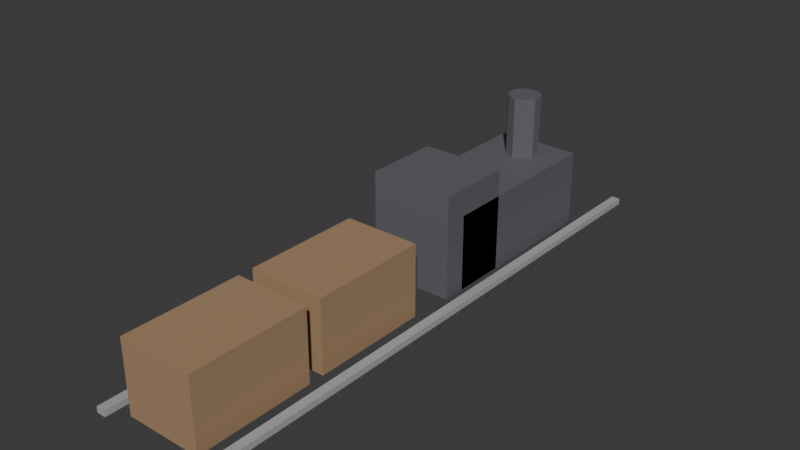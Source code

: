 # Source: train.blend  (saved by Blender 4.5.92; exported with 4.5.12 LTS)
import bpy
from mathutils import Matrix  # noqa: F401  (used for matrix-valued properties, if any)

bpy.ops.wm.read_factory_settings(use_empty=True)
scene = bpy.context.scene
scene.name = 'Scene'

# ---- collections
col_collection = bpy.data.collections.new('Collection'); scene.collection.children.link(col_collection)

# ---- materials (node trees are filled in below, after node groups)
mat_train_eng = bpy.data.materials.new('train_eng')
mat_train_car = bpy.data.materials.new('train_car')
mat_train_met = bpy.data.materials.new('train_met')

# ---- material node trees
mat_train_eng.use_nodes = True; mat_train_eng.node_tree.nodes.clear()
_N = mat_train_eng.node_tree.nodes; _L = mat_train_eng.node_tree.links
n0 = _N.new('ShaderNodeBsdfPrincipled'); n0.name = 'Principled BSDF'; n0.location = (-200, 100)
n0.inputs[0].default_value = (0.13, 0.13, 0.15, 1.0)
n0.inputs[2].default_value = 0.55
n1 = _N.new('ShaderNodeOutputMaterial'); n1.name = 'Material Output'; n1.location = (200, 100)
_L.new(n0.outputs[0], n1.inputs[0])
n1.is_active_output = True
mat_train_car.use_nodes = True; mat_train_car.node_tree.nodes.clear()
_N = mat_train_car.node_tree.nodes; _L = mat_train_car.node_tree.links
n0 = _N.new('ShaderNodeBsdfPrincipled'); n0.name = 'Principled BSDF'; n0.location = (-200, 100)
n0.inputs[0].default_value = (0.38, 0.24, 0.13, 1.0)
n0.inputs[2].default_value = 0.85
n1 = _N.new('ShaderNodeOutputMaterial'); n1.name = 'Material Output'; n1.location = (200, 100)
_L.new(n0.outputs[0], n1.inputs[0])
n1.is_active_output = True
mat_train_met.use_nodes = True; mat_train_met.node_tree.nodes.clear()
_N = mat_train_met.node_tree.nodes; _L = mat_train_met.node_tree.links
n0 = _N.new('ShaderNodeBsdfPrincipled'); n0.name = 'Principled BSDF'; n0.location = (-200, 100)
n0.inputs[0].default_value = (0.42, 0.42, 0.44, 1.0)
n0.inputs[2].default_value = 0.45
n1 = _N.new('ShaderNodeOutputMaterial'); n1.name = 'Material Output'; n1.location = (200, 100)
_L.new(n0.outputs[0], n1.inputs[0])
n1.is_active_output = True

# ---- world
world_world = bpy.data.worlds.new('World'); scene.world = world_world
world_world.use_nodes = True; world_world.node_tree.nodes.clear()
_N = world_world.node_tree.nodes; _L = world_world.node_tree.links
n0 = _N.new('ShaderNodeOutputWorld'); n0.name = 'World Output'; n0.location = (200, 100)
n1 = _N.new('ShaderNodeBackground'); n1.name = 'Background'; n1.location = (-200, 100)
n1.inputs[0].default_value = (0.05088, 0.05088, 0.05088, 1.0)
_L.new(n1.outputs[0], n0.inputs[0])
n0.is_active_output = True
world_world.color = (0.05088, 0.05088, 0.05088)
world_world.sun_shadow_jitter_overblur = 0.0

# ---- meshes
me_cube = bpy.data.meshes.new('Cube')
me_cube.from_pydata([(-0.5, -0.5, -0.5), (-0.5, -0.5, 0.5), (-0.5, 0.5, -0.5), (-0.5, 0.5, 0.5), (0.5, -0.5, -0.5), (0.5, -0.5, 0.5), (0.5, 0.5, -0.5), (0.5, 0.5, 0.5), (0.0, 0.425, 0.4), (0.0, 0.425, 1.3), (0.1176, 0.4075, 0.4), (0.1176, 0.4075, 1.3), (0.1902, 0.3617, 0.4), (0.1902, 0.3617, 1.3), (0.1902, 0.305, 0.4), (0.1902, 0.305, 1.3), (0.1176, 0.2592, 0.4), (0.1176, 0.2592, 1.3), (0.0, 0.2417, 0.4), (0.0, 0.2417, 1.3), (-0.1176, 0.2592, 0.4), (-0.1176, 0.2592, 1.3), (-0.1902, 0.305, 0.4), (-0.1902, 0.305, 1.3), (-0.1902, 0.3617, 0.4), (-0.1902, 0.3617, 1.3), (-0.1176, 0.4075, 0.4), (-0.1176, 0.4075, 1.3), (-0.5, -0.625, -0.495), (-0.5, -0.625, 0.855), (-0.5, -0.2083, -0.495), (-0.5, -0.2083, 0.855), (0.5, -0.625, -0.495), (0.5, -0.625, 0.855), (0.5, -0.2083, -0.495), (0.5, -0.2083, 0.855), (-0.4545, -1.49, -0.495), (-0.4545, -1.49, 0.455), (-0.4545, -0.8437, -0.495), (-0.4545, -0.8437, 0.455), (0.4545, -1.49, -0.495), (0.4545, -1.49, 0.455), (0.4545, -0.8437, -0.495), (0.4545, -0.8437, 0.455), (-0.4545, -2.219, -0.495), (-0.4545, -2.219, 0.455), (-0.4545, -1.573, -0.495), (-0.4545, -1.573, 0.455), (0.4545, -2.219, -0.495), (0.4545, -2.219, 0.455), (0.4545, -1.573, -0.495), (0.4545, -1.573, 0.455), (-0.7364, -2.292, -0.5), (-0.7364, -2.292, -0.42), (-0.7364, 0.875, -0.5), (-0.7364, 0.875, -0.42), (-0.6273, -2.292, -0.5), (-0.6273, -2.292, -0.42), (-0.6273, 0.875, -0.5), (-0.6273, 0.875, -0.42), (0.6273, -2.292, -0.5), (0.6273, -2.292, -0.42), (0.6273, 0.875, -0.5), (0.6273, 0.875, -0.42), (0.7364, -2.292, -0.5), (0.7364, -2.292, -0.42), (0.7364, 0.875, -0.5), (0.7364, 0.875, -0.42)], [], [(0, 1, 3, 2), (2, 3, 7, 6), (6, 7, 5, 4), (4, 5, 1, 0), (2, 6, 4, 0), (7, 3, 1, 5), (8, 9, 11, 10), (10, 11, 13, 12), (12, 13, 15, 14), (14, 15, 17, 16), (16, 17, 19, 18), (18, 19, 21, 20), (20, 21, 23, 22), (22, 23, 25, 24), (11, 9, 27, 25, 23, 21, 19, 17, 15, 13), (24, 25, 27, 26), (26, 27, 9, 8), (8, 10, 12, 14, 16, 18, 20, 22, 24, 26), (28, 29, 31, 30), (30, 31, 35, 34), (34, 35, 33, 32), (32, 33, 29, 28), (30, 34, 32, 28), (35, 31, 29, 33), (36, 37, 39, 38), (38, 39, 43, 42), (42, 43, 41, 40), (40, 41, 37, 36), (38, 42, 40, 36), (43, 39, 37, 41), (44, 45, 47, 46), (46, 47, 51, 50), (50, 51, 49, 48), (48, 49, 45, 44), (46, 50, 48, 44), (51, 47, 45, 49), (52, 53, 55, 54), (54, 55, 59, 58), (58, 59, 57, 56), (56, 57, 53, 52), (54, 58, 56, 52), (59, 55, 53, 57), (60, 61, 63, 62), (62, 63, 67, 66), (66, 67, 65, 64), (64, 65, 61, 60), (62, 66, 64, 60), (67, 63, 61, 65)])
me_cube.polygons.foreach_set('material_index', [0, 0, 0, 0, 0, 0, 0, 0, 0, 0, 0, 0, 0, 0, 0, 0, 0, 0, 0, 0, 0, 0, 0, 0, 1, 1, 1, 1, 1, 1, 1, 1, 1, 1, 1, 1, 2, 2, 2, 2, 2, 2, 2, 2, 2, 2, 2, 2])
_uv = me_cube.uv_layers.new(name='UVMap')
_uv.uv.foreach_set('vector', [0.375, 0.0, 0.625, 0.0, 0.625, 0.25, 0.375, 0.25, 0.375, 0.25, 0.625, 0.25, 0.625, 0.5, 0.375, 0.5, 0.375, 0.5, 0.625, 0.5, 0.625, 0.75, 0.375, 0.75, 0.375, 0.75, 0.625, 0.75, 0.625, 1.0, 0.375, 1.0, 0.125, 0.5, 0.375, 0.5, 0.375, 0.75, 0.125, 0.75, 0.625, 0.5, 0.875, 0.5, 0.875, 0.75, 0.625, 0.75, 1.0, 0.5, 1.0, 1.0, 0.9, 1.0, 0.9, 0.5, 0.9, 0.5, 0.9, 1.0, 0.8, 1.0, 0.8, 0.5, 0.8, 0.5, 0.8, 1.0, 0.7, 1.0, 0.7, 0.5, 0.7, 0.5, 0.7, 1.0, 0.6, 1.0, 0.6, 0.5, 0.6, 0.5, 0.6, 1.0, 0.5, 1.0, 0.5, 0.5, 0.5, 0.5, 0.5, 1.0, 0.4, 1.0, 0.4, 0.5, 0.4, 0.5, 0.4, 1.0, 0.3, 1.0, 0.3, 0.5, 0.3, 0.5, 0.3, 1.0, 0.2, 1.0, 0.2, 0.5, 0.3911, 0.4442, 0.25, 0.49, 0.1089, 0.4442, 0.02175, 0.3242, 0.02175, 0.1758, 0.1089, 0.05584, 0.25, 0.01, 0.3911, 0.05584, 0.4783, 0.1758, 0.4783, 0.3242, 0.2, 0.5, 0.2, 1.0, 0.1, 1.0, 0.1, 0.5, 0.1, 0.5, 0.1, 1.0, -7.451e-08, 1.0, -7.451e-08, 0.5, 0.75, 0.49, 0.8911, 0.4442, 0.9783, 0.3242, 0.9783, 0.1758, 0.8911, 0.05584, 0.75, 0.01, 0.6089, 0.05584, 0.5217, 0.1758, 0.5217, 0.3242, 0.6089, 0.4442, 0.375, 0.0, 0.625, 0.0, 0.625, 0.25, 0.375, 0.25, 0.375, 0.25, 0.625, 0.25, 0.625, 0.5, 0.375, 0.5, 0.375, 0.5, 0.625, 0.5, 0.625, 0.75, 0.375, 0.75, 0.375, 0.75, 0.625, 0.75, 0.625, 1.0, 0.375, 1.0, 0.125, 0.5, 0.375, 0.5, 0.375, 0.75, 0.125, 0.75, 0.625, 0.5, 0.875, 0.5, 0.875, 0.75, 0.625, 0.75, 0.375, 0.0, 0.625, 0.0, 0.625, 0.25, 0.375, 0.25, 0.375, 0.25, 0.625, 0.25, 0.625, 0.5, 0.375, 0.5, 0.375, 0.5, 0.625, 0.5, 0.625, 0.75, 0.375, 0.75, 0.375, 0.75, 0.625, 0.75, 0.625, 1.0, 0.375, 1.0, 0.125, 0.5, 0.375, 0.5, 0.375, 0.75, 0.125, 0.75, 0.625, 0.5, 0.875, 0.5, 0.875, 0.75, 0.625, 0.75, 0.375, 0.0, 0.625, 0.0, 0.625, 0.25, 0.375, 0.25, 0.375, 0.25, 0.625, 0.25, 0.625, 0.5, 0.375, 0.5, 0.375, 0.5, 0.625, 0.5, 0.625, 0.75, 0.375, 0.75, 0.375, 0.75, 0.625, 0.75, 0.625, 1.0, 0.375, 1.0, 0.125, 0.5, 0.375, 0.5, 0.375, 0.75, 0.125, 0.75, 0.625, 0.5, 0.875, 0.5, 0.875, 0.75, 0.625, 0.75, 0.375, 0.0, 0.625, 0.0, 0.625, 0.25, 0.375, 0.25, 0.375, 0.25, 0.625, 0.25, 0.625, 0.5, 0.375, 0.5, 0.375, 0.5, 0.625, 0.5, 0.625, 0.75, 0.375, 0.75, 0.375, 0.75, 0.625, 0.75, 0.625, 1.0, 0.375, 1.0, 0.125, 0.5, 0.375, 0.5, 0.375, 0.75, 0.125, 0.75, 0.625, 0.5, 0.875, 0.5, 0.875, 0.75, 0.625, 0.75, 0.375, 0.0, 0.625, 0.0, 0.625, 0.25, 0.375, 0.25, 0.375, 0.25, 0.625, 0.25, 0.625, 0.5, 0.375, 0.5, 0.375, 0.5, 0.625, 0.5, 0.625, 0.75, 0.375, 0.75, 0.375, 0.75, 0.625, 0.75, 0.625, 1.0, 0.375, 1.0, 0.125, 0.5, 0.375, 0.5, 0.375, 0.75, 0.125, 0.75, 0.625, 0.5, 0.875, 0.5, 0.875, 0.75, 0.625, 0.75])
me_cube.materials.append(mat_train_eng)
me_cube.materials.append(mat_train_car)
me_cube.materials.append(mat_train_met)
me_cube.update()

# ---- objects
ob_train = bpy.data.objects.new('train', me_cube)

# ---- transforms, parenting, visibility, modifiers, constraints
ob_train.location = (0.0, 2.3, 0.5)
ob_train.scale = (1.1, 2.4, 1.0)

# ---- collection membership
col_collection.objects.link(ob_train)

# ---- scene / render settings (as saved in the file)
scene.frame_start = 1; scene.frame_end = 250; scene.frame_set(1)
scene.render.engine = 'BLENDER_EEVEE_NEXT'
bpy.context.view_layer.update()

# ---- added for rendering (the .blend has no active camera and no usable light): camera, sun
cam_auto = bpy.data.cameras.new('AutoCamera')
cam_auto.lens = 50.0
cam_auto.sensor_width = 36.0
cam_auto.clip_end = 1000.0
ob_auto_camera = bpy.data.objects.new('AutoCamera', cam_auto)
scene.collection.objects.link(ob_auto_camera)
ob_auto_camera.location = (7.38005, -8.25605, 6.80404)
ob_auto_camera.rotation_euler = (1.09748, -7.21219e-08, 0.694738)
scene.camera = ob_auto_camera
light_auto_sun = bpy.data.lights.new('AutoSun', 'SUN')
light_auto_sun.energy = 3.0
light_auto_sun.angle = 0.0523599
ob_auto_sun = bpy.data.objects.new('AutoSun', light_auto_sun)
scene.collection.objects.link(ob_auto_sun)
ob_auto_sun.rotation_euler = (0.872665, 0.174533, 0.523599)
bpy.context.view_layer.update()
